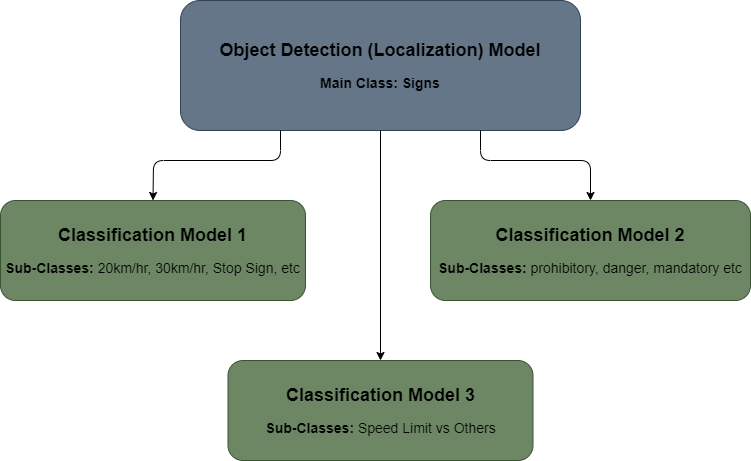

The diagram above was exported from draw.io. Its source (the exported page's mxGraphModel, read from the mxfile embedded in the PNG):
<mxGraphModel dx="1422" dy="762" grid="1" gridSize="10" guides="1" tooltips="1" connect="1" arrows="1" fold="1" page="1" pageScale="1" pageWidth="850" pageHeight="1100" math="0" shadow="0">
  <root>
    <mxCell id="0" />
    <mxCell id="1" parent="0" />
    <mxCell id="n5fxJ5YmHQmFovpeYyeg-2" value="&lt;b&gt;&lt;font color=&quot;#000000&quot;&gt;&lt;span style=&quot;font-size: 18px&quot;&gt;Object Detection (Localization) Model&lt;/span&gt;&lt;br&gt;&lt;br&gt;&lt;font style=&quot;font-size: 14px&quot;&gt;Main Class: Signs&lt;/font&gt;&lt;/font&gt;&lt;/b&gt;" style="rounded=1;whiteSpace=wrap;html=1;fillColor=#647687;strokeColor=#314354;fontColor=#ffffff;" vertex="1" parent="1">
      <mxGeometry x="240" y="40" width="400" height="130" as="geometry" />
    </mxCell>
    <mxCell id="n5fxJ5YmHQmFovpeYyeg-6" value="&lt;font color=&quot;#000000&quot;&gt;&lt;span style=&quot;font-weight: bold ; font-size: 18px&quot;&gt;Classification Model 1&lt;/span&gt;&lt;br&gt;&lt;br&gt;&lt;font style=&quot;font-size: 14px&quot;&gt;&lt;b&gt;Sub-Classes: &lt;/b&gt;20km/hr, 30km/hr, Stop Sign, etc&lt;/font&gt;&lt;/font&gt;" style="rounded=1;whiteSpace=wrap;html=1;fillColor=#6d8764;strokeColor=#3A5431;fontColor=#ffffff;" vertex="1" parent="1">
      <mxGeometry x="60" y="240" width="305" height="100" as="geometry" />
    </mxCell>
    <mxCell id="n5fxJ5YmHQmFovpeYyeg-7" value="&lt;font color=&quot;#000000&quot;&gt;&lt;span style=&quot;font-weight: bold ; font-size: 18px&quot;&gt;Classification Model 2&lt;/span&gt;&lt;br&gt;&lt;br&gt;&lt;font style=&quot;font-size: 14px&quot;&gt;&lt;b&gt;Sub-Classes: &lt;/b&gt;prohibitory, danger, mandatory etc&lt;/font&gt;&lt;/font&gt;" style="rounded=1;whiteSpace=wrap;html=1;fillColor=#6d8764;strokeColor=#3A5431;fontColor=#ffffff;" vertex="1" parent="1">
      <mxGeometry x="490" y="240" width="320" height="100" as="geometry" />
    </mxCell>
    <mxCell id="n5fxJ5YmHQmFovpeYyeg-8" value="&lt;font color=&quot;#000000&quot;&gt;&lt;span style=&quot;font-weight: bold ; font-size: 18px&quot;&gt;Classification Model 3&lt;/span&gt;&lt;br&gt;&lt;br&gt;&lt;font style=&quot;font-size: 14px&quot;&gt;&lt;b&gt;Sub-Classes: &lt;/b&gt;Speed Limit vs Others&lt;/font&gt;&lt;/font&gt;" style="rounded=1;whiteSpace=wrap;html=1;fillColor=#6d8764;strokeColor=#3A5431;fontColor=#ffffff;" vertex="1" parent="1">
      <mxGeometry x="287.5" y="400" width="305" height="100" as="geometry" />
    </mxCell>
    <mxCell id="n5fxJ5YmHQmFovpeYyeg-10" value="" style="endArrow=classic;html=1;exitX=0.5;exitY=1;exitDx=0;exitDy=0;entryX=0.5;entryY=0;entryDx=0;entryDy=0;" edge="1" parent="1" source="n5fxJ5YmHQmFovpeYyeg-2" target="n5fxJ5YmHQmFovpeYyeg-8">
      <mxGeometry width="50" height="50" relative="1" as="geometry">
        <mxPoint x="400" y="340" as="sourcePoint" />
        <mxPoint x="450" y="290" as="targetPoint" />
      </mxGeometry>
    </mxCell>
    <mxCell id="n5fxJ5YmHQmFovpeYyeg-12" value="" style="endArrow=classic;html=1;exitX=0.25;exitY=1;exitDx=0;exitDy=0;entryX=0.5;entryY=0;entryDx=0;entryDy=0;" edge="1" parent="1" source="n5fxJ5YmHQmFovpeYyeg-2" target="n5fxJ5YmHQmFovpeYyeg-6">
      <mxGeometry width="50" height="50" relative="1" as="geometry">
        <mxPoint x="400" y="340" as="sourcePoint" />
        <mxPoint x="450" y="290" as="targetPoint" />
        <Array as="points">
          <mxPoint x="340" y="200" />
          <mxPoint x="213" y="200" />
        </Array>
      </mxGeometry>
    </mxCell>
    <mxCell id="n5fxJ5YmHQmFovpeYyeg-13" value="" style="endArrow=classic;html=1;exitX=0.75;exitY=1;exitDx=0;exitDy=0;entryX=0.5;entryY=0;entryDx=0;entryDy=0;" edge="1" parent="1" source="n5fxJ5YmHQmFovpeYyeg-2" target="n5fxJ5YmHQmFovpeYyeg-7">
      <mxGeometry width="50" height="50" relative="1" as="geometry">
        <mxPoint x="400" y="340" as="sourcePoint" />
        <mxPoint x="450" y="290" as="targetPoint" />
        <Array as="points">
          <mxPoint x="540" y="200" />
          <mxPoint x="650" y="200" />
        </Array>
      </mxGeometry>
    </mxCell>
  </root>
</mxGraphModel>